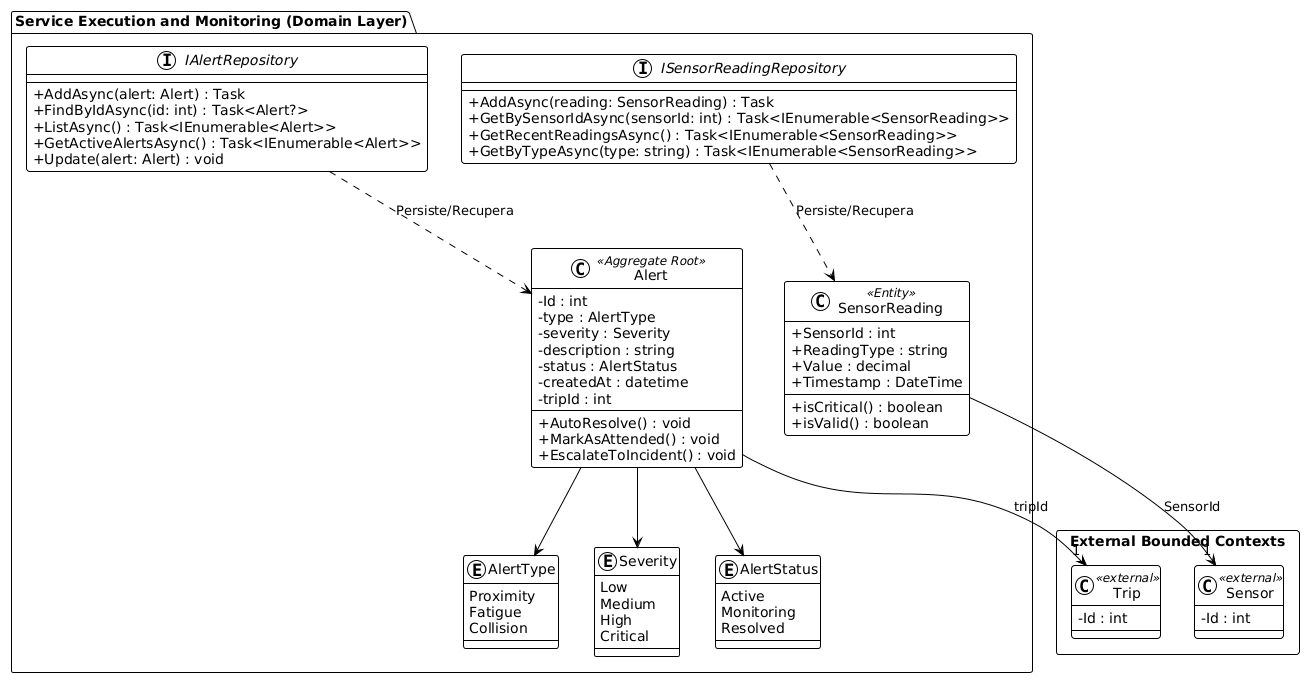

The diagram above was rendered by PlantUML. Its source (embedded in the PNG):
@startuml
!theme plain
skinparam classAttributeIconSize 0

package "Service Execution and Monitoring (Domain Layer)" {

    enum AlertType {
        Proximity
        Fatigue
        Collision
    }

    enum Severity {
        Low
        Medium
        High
        Critical
    }

    enum AlertStatus {
        Active
        Monitoring
        Resolved
    }

    class Alert <<Aggregate Root>> {
        - Id : int
        - type : AlertType
        - severity : Severity
        - description : string
        - status : AlertStatus
        - createdAt : datetime
        - tripId : int
        + AutoResolve() : void
        + MarkAsAttended() : void
        + EscalateToIncident() : void
    }

    class SensorReading <<Entity>> {
        + SensorId : int
        + ReadingType : string
        + Value : decimal
        + Timestamp : DateTime
        + isCritical() : boolean
        + isValid() : boolean
    }

    interface IAlertRepository {
        + AddAsync(alert: Alert) : Task
        + FindByIdAsync(id: int) : Task<Alert?>
        + ListAsync() : Task<IEnumerable<Alert>>
        + GetActiveAlertsAsync() : Task<IEnumerable<Alert>>
        + Update(alert: Alert) : void
    }

    interface ISensorReadingRepository {
        + AddAsync(reading: SensorReading) : Task
        + GetBySensorIdAsync(sensorId: int) : Task<IEnumerable<SensorReading>>
        + GetRecentReadingsAsync() : Task<IEnumerable<SensorReading>>
        + GetByTypeAsync(type: string) : Task<IEnumerable<SensorReading>>
    }
}

package "External Bounded Contexts" <<Rectangle>> {
    class Trip <<external>> {
        - Id : int
    }
    class Sensor <<external>> {
        - Id : int
    }
}

' Relaciones internas
Alert --> AlertType
Alert --> Severity
Alert --> AlertStatus

IAlertRepository ..> Alert : "Persiste/Recupera"
ISensorReadingRepository ..> SensorReading : "Persiste/Recupera"

' Relaciones con contextos externos
Alert --> "1" Trip : "tripId"
SensorReading --> "1" Sensor : "SensorId"
@enduml